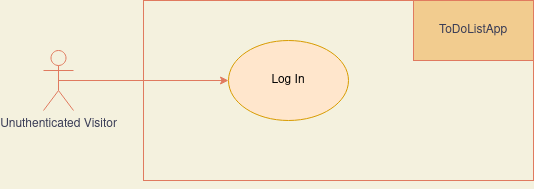

The diagram above was exported from draw.io. Its source (the exported page's mxGraphModel, read from the mxfile embedded in the PNG):
<mxGraphModel dx="1422" dy="771" grid="1" gridSize="10" guides="1" tooltips="1" connect="1" arrows="1" fold="1" page="1" pageScale="1" pageWidth="850" pageHeight="1100" background="#F4F1DE" math="0" shadow="0">
  <root>
    <mxCell id="0" />
    <mxCell id="1" parent="0" />
    <mxCell id="jXB8idi8VeucCQ9ttWGz-2" value="" style="rounded=0;whiteSpace=wrap;html=1;sketch=0;fontColor=#393C56;strokeColor=#E07A5F;fillColor=none;" vertex="1" parent="1">
      <mxGeometry x="160" y="240" width="390" height="180" as="geometry" />
    </mxCell>
    <mxCell id="jXB8idi8VeucCQ9ttWGz-4" style="edgeStyle=orthogonalEdgeStyle;curved=0;rounded=1;sketch=0;orthogonalLoop=1;jettySize=auto;html=1;exitX=0.5;exitY=0.5;exitDx=0;exitDy=0;exitPerimeter=0;entryX=0;entryY=0.5;entryDx=0;entryDy=0;fontColor=#393C56;strokeColor=#E07A5F;fillColor=#F2CC8F;" edge="1" parent="1" source="jXB8idi8VeucCQ9ttWGz-8" target="jXB8idi8VeucCQ9ttWGz-10">
      <mxGeometry relative="1" as="geometry" />
    </mxCell>
    <mxCell id="jXB8idi8VeucCQ9ttWGz-8" value="Unuthenticated Visitor" style="shape=umlActor;verticalLabelPosition=bottom;verticalAlign=top;html=1;outlineConnect=0;rounded=0;sketch=0;fontColor=#393C56;strokeColor=#E07A5F;fillColor=none;" vertex="1" parent="1">
      <mxGeometry x="60" y="290" width="30" height="60" as="geometry" />
    </mxCell>
    <mxCell id="jXB8idi8VeucCQ9ttWGz-10" value="Log In" style="ellipse;whiteSpace=wrap;html=1;rounded=0;sketch=0;strokeColor=#d79b00;fillColor=#ffe6cc;" vertex="1" parent="1">
      <mxGeometry x="245" y="280" width="120" height="80" as="geometry" />
    </mxCell>
    <mxCell id="jXB8idi8VeucCQ9ttWGz-14" value="ToDoListApp" style="rounded=0;whiteSpace=wrap;html=1;sketch=0;fontColor=#393C56;strokeColor=#E07A5F;fillColor=#F2CC8F;" vertex="1" parent="1">
      <mxGeometry x="430" y="240" width="120" height="60" as="geometry" />
    </mxCell>
    <mxCell id="jXB8idi8VeucCQ9ttWGz-16" style="edgeStyle=orthogonalEdgeStyle;rounded=0;orthogonalLoop=1;jettySize=auto;html=1;exitX=0.5;exitY=1;exitDx=0;exitDy=0;fontColor=#393C56;strokeColor=#E07A5F;fillColor=#F2CC8F;" edge="1" parent="1" source="jXB8idi8VeucCQ9ttWGz-2" target="jXB8idi8VeucCQ9ttWGz-2">
      <mxGeometry relative="1" as="geometry" />
    </mxCell>
  </root>
</mxGraphModel>